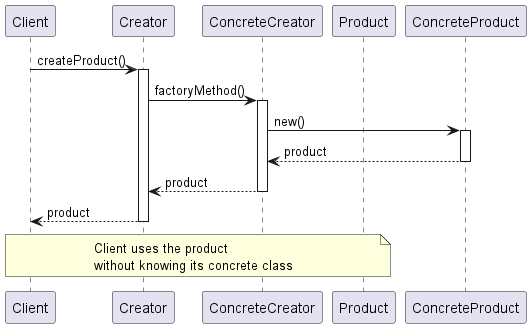

The diagram above was rendered by PlantUML. Its source (embedded in the PNG):
@startuml FactoryMethodSequenceDiagram

participant Client
participant "Creator" as Creator
participant "ConcreteCreator" as ConcreteCreator
participant "Product" as Product
participant "ConcreteProduct" as ConcreteProduct

Client -> Creator : createProduct()
activate Creator

Creator -> ConcreteCreator : factoryMethod()
activate ConcreteCreator

ConcreteCreator -> ConcreteProduct : new()
activate ConcreteProduct

ConcreteProduct --> ConcreteCreator : product
deactivate ConcreteProduct

ConcreteCreator --> Creator : product
deactivate ConcreteCreator

Creator --> Client : product
deactivate Creator

note over Client, Product : Client uses the product\nwithout knowing its concrete class

@enduml